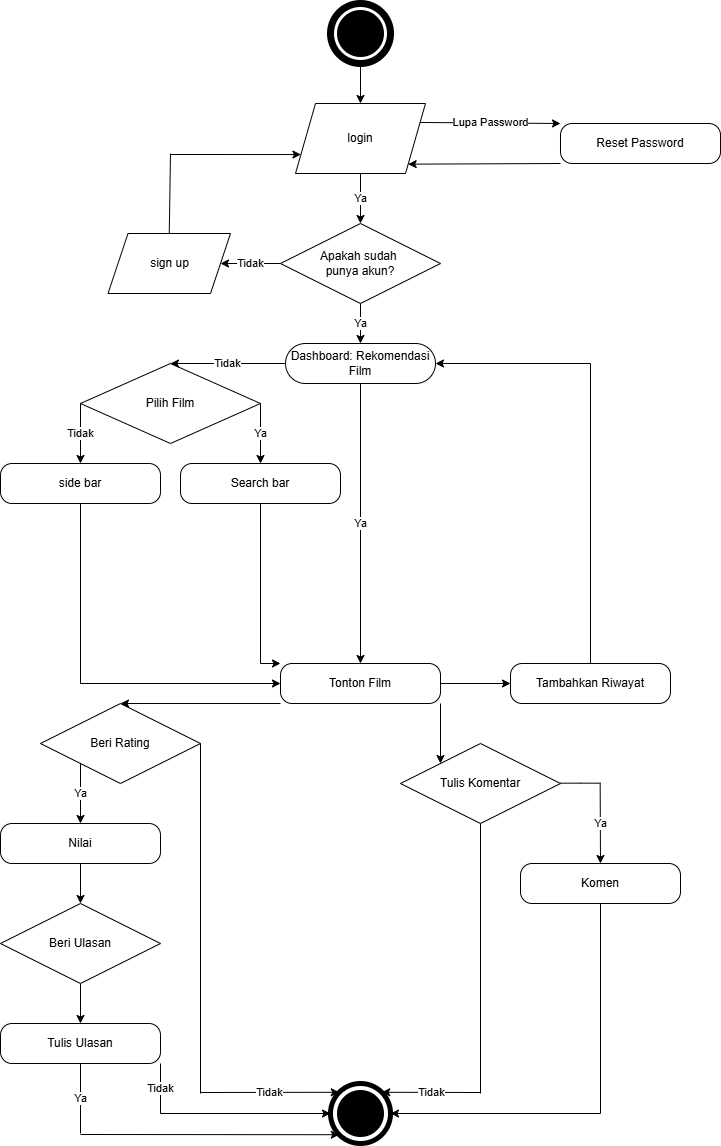

The diagram above was exported from draw.io. Its source (the exported page's mxGraphModel, read from the mxfile embedded in the PNG):
<mxGraphModel dx="2330" dy="1137" grid="1" gridSize="10" guides="1" tooltips="1" connect="1" arrows="1" fold="1" page="1" pageScale="1" pageWidth="827" pageHeight="1169" math="0" shadow="0">
  <root>
    <mxCell id="0" />
    <mxCell id="1" parent="0" />
    <mxCell id="l5ueMoTK3Zp0rzUJ3MbO-1" value="Dashboard: Rekomendasi Film" style="rounded=1;whiteSpace=wrap;html=1;arcSize=50;" vertex="1" parent="1">
      <mxGeometry x="339" y="350" width="150" height="40" as="geometry" />
    </mxCell>
    <mxCell id="l5ueMoTK3Zp0rzUJ3MbO-2" value="" style="ellipse;whiteSpace=wrap;html=1;aspect=fixed;strokeWidth=7;" vertex="1" parent="1">
      <mxGeometry x="384" y="10" width="60" height="60" as="geometry" />
    </mxCell>
    <mxCell id="l5ueMoTK3Zp0rzUJ3MbO-4" value="Apakah sudah&amp;nbsp;&lt;div&gt;punya akun?&lt;/div&gt;" style="rhombus;whiteSpace=wrap;html=1;" vertex="1" parent="1">
      <mxGeometry x="334" y="230" width="160" height="80" as="geometry" />
    </mxCell>
    <mxCell id="l5ueMoTK3Zp0rzUJ3MbO-5" value="" style="ellipse;whiteSpace=wrap;html=1;aspect=fixed;fillColor=#000000;strokeWidth=7;" vertex="1" parent="1">
      <mxGeometry x="394" y="20" width="40" height="40" as="geometry" />
    </mxCell>
    <mxCell id="l5ueMoTK3Zp0rzUJ3MbO-6" value="sign up" style="shape=parallelogram;perimeter=parallelogramPerimeter;whiteSpace=wrap;html=1;fixedSize=1;" vertex="1" parent="1">
      <mxGeometry x="161.5" y="240" width="122.5" height="60" as="geometry" />
    </mxCell>
    <mxCell id="l5ueMoTK3Zp0rzUJ3MbO-7" value="login" style="shape=parallelogram;perimeter=parallelogramPerimeter;whiteSpace=wrap;html=1;fixedSize=1;" vertex="1" parent="1">
      <mxGeometry x="349" y="110" width="130" height="70" as="geometry" />
    </mxCell>
    <mxCell id="l5ueMoTK3Zp0rzUJ3MbO-11" value="Pilih Film" style="rhombus;whiteSpace=wrap;html=1;" vertex="1" parent="1">
      <mxGeometry x="134" y="370" width="180" height="80" as="geometry" />
    </mxCell>
    <mxCell id="l5ueMoTK3Zp0rzUJ3MbO-13" value="Tidak" style="endArrow=classic;html=1;rounded=0;exitX=0;exitY=0.5;exitDx=0;exitDy=0;entryX=0.5;entryY=0;entryDx=0;entryDy=0;" edge="1" parent="1" source="l5ueMoTK3Zp0rzUJ3MbO-1" target="l5ueMoTK3Zp0rzUJ3MbO-11">
      <mxGeometry width="50" height="50" relative="1" as="geometry">
        <mxPoint x="434" y="210" as="sourcePoint" />
        <mxPoint x="434" y="250" as="targetPoint" />
      </mxGeometry>
    </mxCell>
    <mxCell id="l5ueMoTK3Zp0rzUJ3MbO-14" value="side bar" style="rounded=1;whiteSpace=wrap;html=1;arcSize=29;" vertex="1" parent="1">
      <mxGeometry x="54" y="470" width="160" height="40" as="geometry" />
    </mxCell>
    <mxCell id="l5ueMoTK3Zp0rzUJ3MbO-16" value="Ya" style="endArrow=classic;html=1;rounded=0;exitX=1;exitY=0.5;exitDx=0;exitDy=0;entryX=0.5;entryY=0;entryDx=0;entryDy=0;" edge="1" parent="1" source="l5ueMoTK3Zp0rzUJ3MbO-11" target="l5ueMoTK3Zp0rzUJ3MbO-24">
      <mxGeometry width="50" height="50" relative="1" as="geometry">
        <mxPoint x="424" y="400" as="sourcePoint" />
        <mxPoint x="599" y="550" as="targetPoint" />
      </mxGeometry>
    </mxCell>
    <mxCell id="l5ueMoTK3Zp0rzUJ3MbO-17" value="Tidak" style="endArrow=classic;html=1;rounded=0;exitX=0;exitY=0.5;exitDx=0;exitDy=0;entryX=0.5;entryY=0;entryDx=0;entryDy=0;" edge="1" parent="1" source="l5ueMoTK3Zp0rzUJ3MbO-11" target="l5ueMoTK3Zp0rzUJ3MbO-14">
      <mxGeometry width="50" height="50" relative="1" as="geometry">
        <mxPoint x="434" y="410" as="sourcePoint" />
        <mxPoint x="434" y="450" as="targetPoint" />
      </mxGeometry>
    </mxCell>
    <mxCell id="l5ueMoTK3Zp0rzUJ3MbO-19" value="" style="endArrow=classic;html=1;rounded=0;entryX=0;entryY=0;entryDx=0;entryDy=0;" edge="1" parent="1" target="l5ueMoTK3Zp0rzUJ3MbO-26">
      <mxGeometry width="50" height="50" relative="1" as="geometry">
        <mxPoint x="314" y="670" as="sourcePoint" />
        <mxPoint x="684" y="740" as="targetPoint" />
      </mxGeometry>
    </mxCell>
    <mxCell id="l5ueMoTK3Zp0rzUJ3MbO-20" value="Ya" style="endArrow=classic;html=1;rounded=0;exitX=0.5;exitY=1;exitDx=0;exitDy=0;entryX=0.5;entryY=0;entryDx=0;entryDy=0;" edge="1" parent="1" source="l5ueMoTK3Zp0rzUJ3MbO-4" target="l5ueMoTK3Zp0rzUJ3MbO-1">
      <mxGeometry width="50" height="50" relative="1" as="geometry">
        <mxPoint x="714" y="210" as="sourcePoint" />
        <mxPoint x="714" y="250" as="targetPoint" />
      </mxGeometry>
    </mxCell>
    <mxCell id="l5ueMoTK3Zp0rzUJ3MbO-21" value="Tidak" style="endArrow=classic;html=1;rounded=0;exitX=0;exitY=0.5;exitDx=0;exitDy=0;entryX=1;entryY=0.5;entryDx=0;entryDy=0;" edge="1" parent="1" source="l5ueMoTK3Zp0rzUJ3MbO-4" target="l5ueMoTK3Zp0rzUJ3MbO-6">
      <mxGeometry width="50" height="50" relative="1" as="geometry">
        <mxPoint x="724" y="220" as="sourcePoint" />
        <mxPoint x="724" y="260" as="targetPoint" />
      </mxGeometry>
    </mxCell>
    <mxCell id="l5ueMoTK3Zp0rzUJ3MbO-22" value="" style="endArrow=classic;html=1;rounded=0;entryX=0;entryY=0.75;entryDx=0;entryDy=0;" edge="1" parent="1" target="l5ueMoTK3Zp0rzUJ3MbO-7">
      <mxGeometry width="50" height="50" relative="1" as="geometry">
        <mxPoint x="224" y="161" as="sourcePoint" />
        <mxPoint x="349" y="170" as="targetPoint" />
      </mxGeometry>
    </mxCell>
    <mxCell id="l5ueMoTK3Zp0rzUJ3MbO-23" value="Ya" style="endArrow=classic;html=1;rounded=0;exitX=0.5;exitY=1;exitDx=0;exitDy=0;entryX=0.5;entryY=0;entryDx=0;entryDy=0;" edge="1" parent="1" source="l5ueMoTK3Zp0rzUJ3MbO-7" target="l5ueMoTK3Zp0rzUJ3MbO-4">
      <mxGeometry width="50" height="50" relative="1" as="geometry">
        <mxPoint x="744" y="240" as="sourcePoint" />
        <mxPoint x="744" y="280" as="targetPoint" />
      </mxGeometry>
    </mxCell>
    <mxCell id="l5ueMoTK3Zp0rzUJ3MbO-24" value="Search bar" style="rounded=1;whiteSpace=wrap;html=1;arcSize=29;" vertex="1" parent="1">
      <mxGeometry x="234" y="470" width="160" height="40" as="geometry" />
    </mxCell>
    <mxCell id="l5ueMoTK3Zp0rzUJ3MbO-25" value="Beri Rating" style="rhombus;whiteSpace=wrap;html=1;" vertex="1" parent="1">
      <mxGeometry x="94" y="710" width="160" height="80" as="geometry" />
    </mxCell>
    <mxCell id="l5ueMoTK3Zp0rzUJ3MbO-54" style="edgeStyle=orthogonalEdgeStyle;rounded=0;orthogonalLoop=1;jettySize=auto;html=1;entryX=0;entryY=0.5;entryDx=0;entryDy=0;" edge="1" parent="1" source="l5ueMoTK3Zp0rzUJ3MbO-26" target="l5ueMoTK3Zp0rzUJ3MbO-53">
      <mxGeometry relative="1" as="geometry" />
    </mxCell>
    <mxCell id="l5ueMoTK3Zp0rzUJ3MbO-26" value="Tonton Film" style="rounded=1;whiteSpace=wrap;html=1;arcSize=29;" vertex="1" parent="1">
      <mxGeometry x="334" y="670" width="160" height="40" as="geometry" />
    </mxCell>
    <mxCell id="l5ueMoTK3Zp0rzUJ3MbO-27" value="" style="endArrow=classic;html=1;rounded=0;entryX=0;entryY=0.5;entryDx=0;entryDy=0;" edge="1" parent="1" target="l5ueMoTK3Zp0rzUJ3MbO-26">
      <mxGeometry width="50" height="50" relative="1" as="geometry">
        <mxPoint x="134" y="690" as="sourcePoint" />
        <mxPoint x="694" y="750" as="targetPoint" />
        <Array as="points" />
      </mxGeometry>
    </mxCell>
    <mxCell id="l5ueMoTK3Zp0rzUJ3MbO-73" style="edgeStyle=orthogonalEdgeStyle;rounded=0;orthogonalLoop=1;jettySize=auto;html=1;entryX=0.5;entryY=0;entryDx=0;entryDy=0;" edge="1" parent="1" source="l5ueMoTK3Zp0rzUJ3MbO-29" target="l5ueMoTK3Zp0rzUJ3MbO-72">
      <mxGeometry relative="1" as="geometry" />
    </mxCell>
    <mxCell id="l5ueMoTK3Zp0rzUJ3MbO-29" value="Nilai" style="rounded=1;whiteSpace=wrap;html=1;arcSize=29;" vertex="1" parent="1">
      <mxGeometry x="54" y="830" width="160" height="40" as="geometry" />
    </mxCell>
    <mxCell id="l5ueMoTK3Zp0rzUJ3MbO-31" value="Ya" style="endArrow=classic;html=1;rounded=0;entryX=0.5;entryY=0;entryDx=0;entryDy=0;exitX=0;exitY=1;exitDx=0;exitDy=0;" edge="1" parent="1" source="l5ueMoTK3Zp0rzUJ3MbO-25" target="l5ueMoTK3Zp0rzUJ3MbO-29">
      <mxGeometry width="50" height="50" relative="1" as="geometry">
        <mxPoint x="174" y="790" as="sourcePoint" />
        <mxPoint x="304" y="760" as="targetPoint" />
      </mxGeometry>
    </mxCell>
    <mxCell id="l5ueMoTK3Zp0rzUJ3MbO-32" value="Tidak" style="endArrow=classic;html=1;rounded=0;entryX=0;entryY=0;entryDx=0;entryDy=0;" edge="1" parent="1" target="l5ueMoTK3Zp0rzUJ3MbO-36">
      <mxGeometry width="50" height="50" relative="1" as="geometry">
        <mxPoint x="254" y="1099" as="sourcePoint" />
        <mxPoint x="339" y="970" as="targetPoint" />
      </mxGeometry>
    </mxCell>
    <mxCell id="l5ueMoTK3Zp0rzUJ3MbO-36" value="" style="ellipse;whiteSpace=wrap;html=1;aspect=fixed;strokeWidth=5;" vertex="1" parent="1">
      <mxGeometry x="384" y="1090" width="60" height="60" as="geometry" />
    </mxCell>
    <mxCell id="l5ueMoTK3Zp0rzUJ3MbO-37" value="" style="ellipse;whiteSpace=wrap;html=1;aspect=fixed;fillColor=#000000;strokeWidth=7;" vertex="1" parent="1">
      <mxGeometry x="394" y="1100" width="40" height="40" as="geometry" />
    </mxCell>
    <mxCell id="l5ueMoTK3Zp0rzUJ3MbO-39" value="" style="endArrow=classic;html=1;rounded=0;exitX=0.5;exitY=1;exitDx=0;exitDy=0;entryX=0.5;entryY=0;entryDx=0;entryDy=0;" edge="1" parent="1" source="l5ueMoTK3Zp0rzUJ3MbO-2" target="l5ueMoTK3Zp0rzUJ3MbO-7">
      <mxGeometry width="50" height="50" relative="1" as="geometry">
        <mxPoint x="424" y="190" as="sourcePoint" />
        <mxPoint x="424" y="240" as="targetPoint" />
      </mxGeometry>
    </mxCell>
    <mxCell id="l5ueMoTK3Zp0rzUJ3MbO-40" value="Ya" style="endArrow=classic;html=1;rounded=0;exitX=0.5;exitY=1;exitDx=0;exitDy=0;entryX=0.5;entryY=0;entryDx=0;entryDy=0;" edge="1" parent="1" source="l5ueMoTK3Zp0rzUJ3MbO-1" target="l5ueMoTK3Zp0rzUJ3MbO-26">
      <mxGeometry width="50" height="50" relative="1" as="geometry">
        <mxPoint x="394" y="490" as="sourcePoint" />
        <mxPoint x="449" y="560" as="targetPoint" />
      </mxGeometry>
    </mxCell>
    <mxCell id="l5ueMoTK3Zp0rzUJ3MbO-44" value="" style="endArrow=none;html=1;rounded=0;exitX=0.5;exitY=0;exitDx=0;exitDy=0;" edge="1" parent="1" source="l5ueMoTK3Zp0rzUJ3MbO-6">
      <mxGeometry width="50" height="50" relative="1" as="geometry">
        <mxPoint x="223.38" y="240" as="sourcePoint" />
        <mxPoint x="224" y="160" as="targetPoint" />
        <Array as="points" />
      </mxGeometry>
    </mxCell>
    <mxCell id="l5ueMoTK3Zp0rzUJ3MbO-45" value="" style="endArrow=none;html=1;rounded=0;entryX=0.5;entryY=1;entryDx=0;entryDy=0;" edge="1" parent="1" target="l5ueMoTK3Zp0rzUJ3MbO-14">
      <mxGeometry width="50" height="50" relative="1" as="geometry">
        <mxPoint x="134" y="690" as="sourcePoint" />
        <mxPoint x="130" y="540" as="targetPoint" />
      </mxGeometry>
    </mxCell>
    <mxCell id="l5ueMoTK3Zp0rzUJ3MbO-46" value="" style="endArrow=none;html=1;rounded=0;entryX=0.5;entryY=1;entryDx=0;entryDy=0;" edge="1" parent="1" target="l5ueMoTK3Zp0rzUJ3MbO-24">
      <mxGeometry width="50" height="50" relative="1" as="geometry">
        <mxPoint x="314" y="670" as="sourcePoint" />
        <mxPoint x="256" y="550" as="targetPoint" />
      </mxGeometry>
    </mxCell>
    <mxCell id="l5ueMoTK3Zp0rzUJ3MbO-50" value="Lupa Password" style="endArrow=classic;html=1;rounded=0;exitX=1;exitY=0.25;exitDx=0;exitDy=0;entryX=0;entryY=0;entryDx=0;entryDy=0;" edge="1" parent="1" source="l5ueMoTK3Zp0rzUJ3MbO-7" target="l5ueMoTK3Zp0rzUJ3MbO-51">
      <mxGeometry width="50" height="50" relative="1" as="geometry">
        <mxPoint x="254" y="300" as="sourcePoint" />
        <mxPoint x="534" y="150" as="targetPoint" />
      </mxGeometry>
    </mxCell>
    <mxCell id="l5ueMoTK3Zp0rzUJ3MbO-51" value="Reset Password" style="rounded=1;whiteSpace=wrap;html=1;arcSize=29;" vertex="1" parent="1">
      <mxGeometry x="614" y="130" width="160" height="40" as="geometry" />
    </mxCell>
    <mxCell id="l5ueMoTK3Zp0rzUJ3MbO-52" value="" style="endArrow=classic;html=1;rounded=0;entryX=1;entryY=1;entryDx=0;entryDy=0;exitX=0;exitY=1;exitDx=0;exitDy=0;" edge="1" parent="1" source="l5ueMoTK3Zp0rzUJ3MbO-51" target="l5ueMoTK3Zp0rzUJ3MbO-7">
      <mxGeometry width="50" height="50" relative="1" as="geometry">
        <mxPoint x="604" y="280" as="sourcePoint" />
        <mxPoint x="524" y="180" as="targetPoint" />
      </mxGeometry>
    </mxCell>
    <mxCell id="l5ueMoTK3Zp0rzUJ3MbO-53" value="Tambahkan Riwayat" style="rounded=1;whiteSpace=wrap;html=1;arcSize=29;" vertex="1" parent="1">
      <mxGeometry x="564" y="670" width="160" height="40" as="geometry" />
    </mxCell>
    <mxCell id="l5ueMoTK3Zp0rzUJ3MbO-56" value="" style="endArrow=classic;html=1;rounded=0;entryX=1;entryY=0.5;entryDx=0;entryDy=0;" edge="1" parent="1" target="l5ueMoTK3Zp0rzUJ3MbO-1">
      <mxGeometry width="50" height="50" relative="1" as="geometry">
        <mxPoint x="644" y="370" as="sourcePoint" />
        <mxPoint x="334" y="550" as="targetPoint" />
      </mxGeometry>
    </mxCell>
    <mxCell id="l5ueMoTK3Zp0rzUJ3MbO-57" value="" style="endArrow=none;html=1;rounded=0;entryX=0.5;entryY=0;entryDx=0;entryDy=0;" edge="1" parent="1" target="l5ueMoTK3Zp0rzUJ3MbO-53">
      <mxGeometry width="50" height="50" relative="1" as="geometry">
        <mxPoint x="644" y="370" as="sourcePoint" />
        <mxPoint x="334" y="550" as="targetPoint" />
      </mxGeometry>
    </mxCell>
    <mxCell id="l5ueMoTK3Zp0rzUJ3MbO-59" value="Tulis Komentar" style="rhombus;whiteSpace=wrap;html=1;" vertex="1" parent="1">
      <mxGeometry x="454" y="750" width="160" height="80" as="geometry" />
    </mxCell>
    <mxCell id="l5ueMoTK3Zp0rzUJ3MbO-61" value="" style="endArrow=classic;html=1;rounded=0;entryX=0.5;entryY=0;entryDx=0;entryDy=0;exitX=0;exitY=1;exitDx=0;exitDy=0;" edge="1" parent="1" source="l5ueMoTK3Zp0rzUJ3MbO-26" target="l5ueMoTK3Zp0rzUJ3MbO-25">
      <mxGeometry width="50" height="50" relative="1" as="geometry">
        <mxPoint x="334" y="741.21" as="sourcePoint" />
        <mxPoint x="432.7867965644034" y="739.9967965644037" as="targetPoint" />
      </mxGeometry>
    </mxCell>
    <mxCell id="l5ueMoTK3Zp0rzUJ3MbO-62" value="" style="endArrow=classic;html=1;rounded=0;entryX=0;entryY=0;entryDx=0;entryDy=0;exitX=1;exitY=1;exitDx=0;exitDy=0;" edge="1" parent="1" source="l5ueMoTK3Zp0rzUJ3MbO-26" target="l5ueMoTK3Zp0rzUJ3MbO-59">
      <mxGeometry width="50" height="50" relative="1" as="geometry">
        <mxPoint x="594" y="900.61" as="sourcePoint" />
        <mxPoint x="692.7867965644034" y="899.3967965644036" as="targetPoint" />
      </mxGeometry>
    </mxCell>
    <mxCell id="l5ueMoTK3Zp0rzUJ3MbO-63" value="Komen" style="rounded=1;whiteSpace=wrap;html=1;arcSize=29;" vertex="1" parent="1">
      <mxGeometry x="574" y="870" width="160" height="40" as="geometry" />
    </mxCell>
    <mxCell id="l5ueMoTK3Zp0rzUJ3MbO-64" value="Ya" style="endArrow=classic;html=1;rounded=0;entryX=0.5;entryY=0;entryDx=0;entryDy=0;" edge="1" parent="1" target="l5ueMoTK3Zp0rzUJ3MbO-63">
      <mxGeometry width="50" height="50" relative="1" as="geometry">
        <mxPoint x="653.66" y="790" as="sourcePoint" />
        <mxPoint x="653.66" y="870" as="targetPoint" />
      </mxGeometry>
    </mxCell>
    <mxCell id="l5ueMoTK3Zp0rzUJ3MbO-65" value="" style="endArrow=none;html=1;rounded=0;entryX=0;entryY=0.5;entryDx=0;entryDy=0;" edge="1" parent="1">
      <mxGeometry width="50" height="50" relative="1" as="geometry">
        <mxPoint x="614" y="789.66" as="sourcePoint" />
        <mxPoint x="654" y="789.66" as="targetPoint" />
        <Array as="points">
          <mxPoint x="634" y="789.66" />
        </Array>
      </mxGeometry>
    </mxCell>
    <mxCell id="l5ueMoTK3Zp0rzUJ3MbO-66" value="Tidak" style="endArrow=classic;html=1;rounded=0;entryX=1;entryY=0;entryDx=0;entryDy=0;" edge="1" parent="1" target="l5ueMoTK3Zp0rzUJ3MbO-36">
      <mxGeometry width="50" height="50" relative="1" as="geometry">
        <mxPoint x="534" y="1099" as="sourcePoint" />
        <mxPoint x="533.66" y="950" as="targetPoint" />
      </mxGeometry>
    </mxCell>
    <mxCell id="l5ueMoTK3Zp0rzUJ3MbO-67" value="" style="endArrow=classic;html=1;rounded=0;entryX=1;entryY=0.5;entryDx=0;entryDy=0;" edge="1" parent="1" target="l5ueMoTK3Zp0rzUJ3MbO-36">
      <mxGeometry width="50" height="50" relative="1" as="geometry">
        <mxPoint x="654" y="1120" as="sourcePoint" />
        <mxPoint x="622.7867965644034" y="988.7867965644036" as="targetPoint" />
      </mxGeometry>
    </mxCell>
    <mxCell id="l5ueMoTK3Zp0rzUJ3MbO-68" value="" style="endArrow=none;html=1;rounded=0;entryX=0.5;entryY=1;entryDx=0;entryDy=0;" edge="1" parent="1" target="l5ueMoTK3Zp0rzUJ3MbO-63">
      <mxGeometry width="50" height="50" relative="1" as="geometry">
        <mxPoint x="654" y="1120" as="sourcePoint" />
        <mxPoint x="654" y="920" as="targetPoint" />
      </mxGeometry>
    </mxCell>
    <mxCell id="l5ueMoTK3Zp0rzUJ3MbO-69" value="" style="endArrow=none;html=1;rounded=0;entryX=0.5;entryY=1;entryDx=0;entryDy=0;" edge="1" parent="1" target="l5ueMoTK3Zp0rzUJ3MbO-59">
      <mxGeometry width="50" height="50" relative="1" as="geometry">
        <mxPoint x="534" y="1100" as="sourcePoint" />
        <mxPoint x="533.58" y="890" as="targetPoint" />
      </mxGeometry>
    </mxCell>
    <mxCell id="l5ueMoTK3Zp0rzUJ3MbO-70" value="" style="endArrow=none;html=1;rounded=0;entryX=1;entryY=0.5;entryDx=0;entryDy=0;" edge="1" parent="1" target="l5ueMoTK3Zp0rzUJ3MbO-25">
      <mxGeometry width="50" height="50" relative="1" as="geometry">
        <mxPoint x="254" y="1100" as="sourcePoint" />
        <mxPoint x="674" y="930" as="targetPoint" />
      </mxGeometry>
    </mxCell>
    <mxCell id="l5ueMoTK3Zp0rzUJ3MbO-76" style="edgeStyle=orthogonalEdgeStyle;rounded=0;orthogonalLoop=1;jettySize=auto;html=1;entryX=0.5;entryY=0;entryDx=0;entryDy=0;" edge="1" parent="1" source="l5ueMoTK3Zp0rzUJ3MbO-72" target="l5ueMoTK3Zp0rzUJ3MbO-75">
      <mxGeometry relative="1" as="geometry" />
    </mxCell>
    <mxCell id="l5ueMoTK3Zp0rzUJ3MbO-72" value="Beri Ulasan" style="rhombus;whiteSpace=wrap;html=1;" vertex="1" parent="1">
      <mxGeometry x="54" y="910" width="160" height="80" as="geometry" />
    </mxCell>
    <mxCell id="l5ueMoTK3Zp0rzUJ3MbO-74" value="" style="endArrow=classic;html=1;rounded=0;entryX=0;entryY=1;entryDx=0;entryDy=0;" edge="1" parent="1" target="l5ueMoTK3Zp0rzUJ3MbO-36">
      <mxGeometry width="50" height="50" relative="1" as="geometry">
        <mxPoint x="134" y="1141" as="sourcePoint" />
        <mxPoint x="454" y="990" as="targetPoint" />
      </mxGeometry>
    </mxCell>
    <mxCell id="l5ueMoTK3Zp0rzUJ3MbO-75" value="Tulis Ulasan" style="rounded=1;whiteSpace=wrap;html=1;arcSize=29;" vertex="1" parent="1">
      <mxGeometry x="54" y="1030" width="160" height="40" as="geometry" />
    </mxCell>
    <mxCell id="l5ueMoTK3Zp0rzUJ3MbO-77" value="" style="endArrow=classic;html=1;rounded=0;entryX=0;entryY=0.5;entryDx=0;entryDy=0;" edge="1" parent="1" target="l5ueMoTK3Zp0rzUJ3MbO-36">
      <mxGeometry width="50" height="50" relative="1" as="geometry">
        <mxPoint x="214" y="1120" as="sourcePoint" />
        <mxPoint x="444" y="1000" as="targetPoint" />
      </mxGeometry>
    </mxCell>
    <mxCell id="l5ueMoTK3Zp0rzUJ3MbO-78" value="Tidak" style="endArrow=none;html=1;rounded=0;entryX=1;entryY=1;entryDx=0;entryDy=0;" edge="1" parent="1" target="l5ueMoTK3Zp0rzUJ3MbO-75">
      <mxGeometry width="50" height="50" relative="1" as="geometry">
        <mxPoint x="214" y="1120" as="sourcePoint" />
        <mxPoint x="444" y="1000" as="targetPoint" />
      </mxGeometry>
    </mxCell>
    <mxCell id="l5ueMoTK3Zp0rzUJ3MbO-79" value="Ya" style="endArrow=none;html=1;rounded=0;entryX=0.5;entryY=1;entryDx=0;entryDy=0;" edge="1" parent="1" target="l5ueMoTK3Zp0rzUJ3MbO-75">
      <mxGeometry width="50" height="50" relative="1" as="geometry">
        <mxPoint x="134" y="1140" as="sourcePoint" />
        <mxPoint x="444" y="1000" as="targetPoint" />
      </mxGeometry>
    </mxCell>
  </root>
</mxGraphModel>